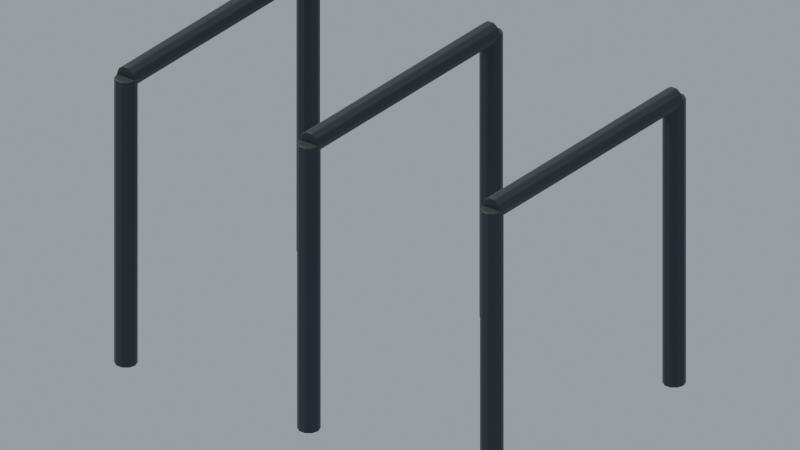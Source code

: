 # Source: BICYCLE.blend  (saved by Blender 5.2.45; exported with 4.5.12 LTS)
import bpy
from mathutils import Matrix  # noqa: F401  (used for matrix-valued properties, if any)

bpy.ops.wm.read_factory_settings(use_empty=True)
scene = bpy.context.scene
scene.name = 'ASSET_BICYCLE'

# ---- collections
col_asset_parts_bicycle = bpy.data.collections.new('ASSET_PARTS_BICYCLE'); scene.collection.children.link(col_asset_parts_bicycle)

# ---- materials (node trees are filled in below, after node groups)
mat_kh_metal = bpy.data.materials.new('KH_Metal')
mat_kh_metal.diffuse_color = (0.055, 0.067, 0.075, 1.0)

# ---- material node trees
mat_kh_metal.use_nodes = True; mat_kh_metal.node_tree.nodes.clear()
_N = mat_kh_metal.node_tree.nodes; _L = mat_kh_metal.node_tree.links
n0 = _N.new('ShaderNodeBsdfPrincipled'); n0.name = '프린시플드 BSDF'; n0.location = (-200, 100)
n0.inputs[1].default_value = 0.4
n0.inputs[2].default_value = 0.57
n0.inputs[10].default_value = 0.005
n1 = _N.new('ShaderNodeOutputMaterial'); n1.name = '머티리얼 출력'; n1.location = (200, 100)
n2 = _N.new('ShaderNodeNewGeometry'); n2.name = '지오메트리'; n2.location = (0, 0)
n3 = _N.new('ShaderNodeSeparateXYZ'); n3.name = '분리 XYZ'; n3.location = (0, 0)
n4 = _N.new('ShaderNodeMath'); n4.name = '수학'; n4.location = (0, 0)
n5 = _N.new('ShaderNodeCombineXYZ'); n5.name = '결합 XYZ'; n5.location = (0, 0)
n6 = _N.new('ShaderNodeTexNoise'); n6.name = '노이즈 텍스처'; n6.location = (0, 0)
n6.width = 160
n7 = _N.new('ShaderNodeValToRGB'); n7.name = '색상 램프'; n7.location = (0, 0)
while len(n7.color_ramp.elements) > 1: n7.color_ramp.elements.remove(n7.color_ramp.elements[-1])
n7.color_ramp.elements[0].position = 0.0; n7.color_ramp.elements[0].color = (0.04785, 0.05829, 0.06525, 1.0)
_e = n7.color_ramp.elements.new(1.0); _e.color = (0.055, 0.067, 0.075, 1.0)
n8 = _N.new('ShaderNodeBump'); n8.name = '범프'; n8.location = (0, 0)
n8.inputs[0].default_value = 0.1
n8.inputs[1].default_value = 0.008
_L.new(n0.outputs[0], n1.inputs[0])
_L.new(n2.outputs[0], n3.inputs[0])
_L.new(n3.outputs[0], n4.inputs[0])
_L.new(n3.outputs[1], n4.inputs[1])
_L.new(n4.outputs[0], n5.inputs[0])
_L.new(n3.outputs[2], n5.inputs[1])
_L.new(n2.outputs[0], n6.inputs[0])
_L.new(n6.outputs[0], n7.inputs[0])
_L.new(n7.outputs[0], n0.inputs[0])
_L.new(n6.outputs[0], n8.inputs[3])
_L.new(n8.outputs[0], n0.inputs[5])
n1.is_active_output = True

# ---- world
world_d03_day_world = bpy.data.worlds.new('D03_DAY_WORLD'); scene.world = world_d03_day_world
world_d03_day_world.use_nodes = True; world_d03_day_world.node_tree.nodes.clear()
_N = world_d03_day_world.node_tree.nodes; _L = world_d03_day_world.node_tree.links
n0 = _N.new('ShaderNodeBackground'); n0.name = '배경'; n0.location = (-200, 100)
n0.inputs[0].default_value = (0.69, 0.76, 0.85, 1.0)
n0.inputs[1].default_value = 0.5
n1 = _N.new('ShaderNodeOutputWorld'); n1.name = '월드 출력'; n1.location = (200, 100)
_L.new(n0.outputs[0], n1.inputs[0])
n1.is_active_output = True

# ---- cameras
cam_asset_camera_bicycle = bpy.data.cameras.new('ASSET_CAMERA_BICYCLE')
cam_asset_camera_bicycle.type = 'ORTHO'
cam_asset_camera_bicycle.clip_end = 500.0
cam_asset_camera_bicycle.ortho_scale = 1.735

# ---- lights
light_r02_lgt_sun_002 = bpy.data.lights.new('R02_LGT_SUN.002', 'SUN')
light_r02_lgt_sun_002.color = (1.0, 0.93, 0.83)
light_r02_lgt_sun_002.angle = 0.18
light_r02_lgt_sun_002.energy = 2.5

# ---- meshes
me_kh_h3_mesh_1fe6004b305df373 = bpy.data.meshes.new('KH_H3_Mesh_1fe6004b305df373')
me_kh_h3_mesh_1fe6004b305df373.from_pydata([(-0.026, 0.325, -0.4667), (-0.02103, 0.3097, -0.4667), (-0.008041, 0.3003, -0.4667), (0.008034, 0.3003, -0.4667), (0.02103, 0.3097, -0.4667), (0.02599, 0.325, -0.4667), (0.02103, 0.3403, -0.4667), (0.008034, 0.3497, -0.4667), (-0.008041, 0.3497, -0.4667), (-0.02103, 0.3403, -0.4667), (-0.026, 0.325, 0.2333), (-0.02103, 0.3097, 0.2333), (-0.008041, 0.3003, 0.2333), (0.008034, 0.3003, 0.2333), (0.02103, 0.3097, 0.2333), (0.02599, 0.325, 0.2333), (0.02103, 0.3403, 0.2333), (0.008034, 0.3497, 0.2333), (-0.008041, 0.3497, 0.2333), (-0.02103, 0.3403, 0.2333), (-0.026, 0.325, 0.2333), (-0.02103, 0.325, 0.2181), (-0.008041, 0.325, 0.2086), (0.008034, 0.325, 0.2086), (0.02103, 0.325, 0.2181), (0.02599, 0.325, 0.2333), (0.02103, 0.325, 0.2486), (0.008034, 0.325, 0.2581), (-0.008041, 0.325, 0.2581), (-0.02103, 0.325, 0.2486), (-0.026, -0.325, 0.2333), (-0.02103, -0.325, 0.2181), (-0.008041, -0.325, 0.2086), (0.008034, -0.325, 0.2086), (0.02103, -0.325, 0.2181), (0.02599, -0.325, 0.2333), (0.02103, -0.325, 0.2486), (0.008034, -0.325, 0.2581), (-0.008041, -0.325, 0.2581), (-0.02103, -0.325, 0.2486), (-0.026, -0.325, 0.2333), (-0.02103, -0.3097, 0.2333), (-0.008041, -0.3003, 0.2333), (0.008034, -0.3003, 0.2333), (0.02103, -0.3097, 0.2333), (0.02599, -0.325, 0.2333), (0.02103, -0.3403, 0.2333), (0.008034, -0.3497, 0.2333), (-0.008041, -0.3497, 0.2333), (-0.02103, -0.3403, 0.2333), (-0.026, -0.325, -0.4667), (-0.02103, -0.3097, -0.4667), (-0.008041, -0.3003, -0.4667), (0.008034, -0.3003, -0.4667), (0.02103, -0.3097, -0.4667), (0.02599, -0.325, -0.4667), (0.02103, -0.3403, -0.4667), (0.008034, -0.3497, -0.4667), (-0.008041, -0.3497, -0.4667), (-0.02103, -0.3403, -0.4667)], [], [(9, 8, 7, 6, 5, 4, 3, 2, 1, 0), (10, 11, 12, 13, 14, 15, 16, 17, 18, 19), (0, 1, 11, 10), (1, 2, 12, 11), (2, 3, 13, 12), (3, 4, 14, 13), (4, 5, 15, 14), (5, 6, 16, 15), (6, 7, 17, 16), (7, 8, 18, 17), (8, 9, 19, 18), (9, 0, 10, 19), (29, 28, 27, 26, 25, 24, 23, 22, 21, 20), (30, 31, 32, 33, 34, 35, 36, 37, 38, 39), (20, 21, 31, 30), (21, 22, 32, 31), (22, 23, 33, 32), (23, 24, 34, 33), (24, 25, 35, 34), (25, 26, 36, 35), (26, 27, 37, 36), (27, 28, 38, 37), (28, 29, 39, 38), (29, 20, 30, 39), (49, 48, 47, 46, 45, 44, 43, 42, 41, 40), (50, 51, 52, 53, 54, 55, 56, 57, 58, 59), (40, 41, 51, 50), (41, 42, 52, 51), (42, 43, 53, 52), (43, 44, 54, 53), (44, 45, 55, 54), (45, 46, 56, 55), (46, 47, 57, 56), (47, 48, 58, 57), (48, 49, 59, 58), (49, 40, 50, 59)])
me_kh_h3_mesh_1fe6004b305df373.materials.append(mat_kh_metal)
me_kh_h3_mesh_1fe6004b305df373.update()

# ---- objects
ob_asset_camera_bicycle = bpy.data.objects.new('ASSET_CAMERA_BICYCLE', cam_asset_camera_bicycle)
ob_asset_bicycle__d03_r02_lgt_sun = bpy.data.objects.new('ASSET_BICYCLE__D03_R02_LGT_SUN', light_r02_lgt_sun_002)
ob_asset_root_bicycle = bpy.data.objects.new('ASSET_ROOT_BICYCLE', None)
ob_asset_bicycle__d03_prop_source_bicycle_r02_source_kh_h3_bicycle = bpy.data.objects.new('ASSET_BICYCLE__D03_PROP_SOURCE_BICYCLE_R02_SOURCE_KH_H3_Bicycle', me_kh_h3_mesh_1fe6004b305df373)
ob_asset_bicycle__d03_prop_source_bicycle_r02_source_kh_h3_bicycl = bpy.data.objects.new('ASSET_BICYCLE__D03_PROP_SOURCE_BICYCLE_R02_SOURCE_KH_H3_Bicycl', me_kh_h3_mesh_1fe6004b305df373)
ob_asset_bicycle__d03_prop_source_bicycle_r02_source_kh_h3_bicyc = bpy.data.objects.new('ASSET_BICYCLE__D03_PROP_SOURCE_BICYCLE_R02_SOURCE_KH_H3_Bicyc', me_kh_h3_mesh_1fe6004b305df373)

# ---- transforms, parenting, visibility, modifiers, constraints
ob_asset_camera_bicycle.location = (1.209, -1.577, 1.414)
ob_asset_camera_bicycle.rotation_euler = (1.084, 8.509e-08, 0.6541)
ob_asset_bicycle__d03_r02_lgt_sun.location = (0.0, 0.0, 0.0)
ob_asset_bicycle__d03_r02_lgt_sun.rotation_euler = (0.45, -0.4, -0.6)
ob_asset_root_bicycle.location = (0.0, 0.0, 0.0)
ob_asset_bicycle__d03_prop_source_bicycle_r02_source_kh_h3_bicycle.parent = ob_asset_root_bicycle
ob_asset_bicycle__d03_prop_source_bicycle_r02_source_kh_h3_bicycle.location = (0.5, 0.0, 0.4667)
_m = ob_asset_bicycle__d03_prop_source_bicycle_r02_source_kh_h3_bicycle.modifiers.new('Small_Edge_Bevel', 'BEVEL')
_m.width = 0.002
_m.width_pct = 0.002
_m.segments = 2
ob_asset_bicycle__d03_prop_source_bicycle_r02_source_kh_h3_bicycl.parent = ob_asset_root_bicycle
ob_asset_bicycle__d03_prop_source_bicycle_r02_source_kh_h3_bicycl.location = (0.0, 0.0, 0.4667)
_m = ob_asset_bicycle__d03_prop_source_bicycle_r02_source_kh_h3_bicycl.modifiers.new('Small_Edge_Bevel', 'BEVEL')
_m.width = 0.002
_m.width_pct = 0.002
_m.segments = 2
ob_asset_bicycle__d03_prop_source_bicycle_r02_source_kh_h3_bicyc.parent = ob_asset_root_bicycle
ob_asset_bicycle__d03_prop_source_bicycle_r02_source_kh_h3_bicyc.location = (-0.5, 0.0, 0.4667)
_m = ob_asset_bicycle__d03_prop_source_bicycle_r02_source_kh_h3_bicyc.modifiers.new('Small_Edge_Bevel', 'BEVEL')
_m.width = 0.002
_m.width_pct = 0.002
_m.segments = 2

# ---- collection membership
scene.collection.objects.link(ob_asset_camera_bicycle)
scene.collection.objects.link(ob_asset_bicycle__d03_r02_lgt_sun)
col_asset_parts_bicycle.objects.link(ob_asset_root_bicycle)
col_asset_parts_bicycle.objects.link(ob_asset_bicycle__d03_prop_source_bicycle_r02_source_kh_h3_bicycle)
col_asset_parts_bicycle.objects.link(ob_asset_bicycle__d03_prop_source_bicycle_r02_source_kh_h3_bicycl)
col_asset_parts_bicycle.objects.link(ob_asset_bicycle__d03_prop_source_bicycle_r02_source_kh_h3_bicyc)

# ---- scene / render settings (as saved in the file)
scene.camera = ob_asset_camera_bicycle
scene.frame_start = 1; scene.frame_end = 250; scene.frame_set(1)
scene.render.engine = 'BLENDER_EEVEE_NEXT'
scene.render.image_settings.exr_codec = 'NONE'
scene.render.use_bake_clear = False
scene.render.bake_margin = 0
scene.render.bake_bias = 0.0
scene.render.bake_samples = 0
scene.render.simplify_subdivision_render = 0
scene.render.simplify_child_particles_render = 0.0
scene.render.compositor_device = 'GPU'
scene.eevee.use_volume_custom_range = False
scene.eevee.gtao_distance = 0.0
scene.eevee.use_fast_gi = False
scene.eevee.fast_gi_thickness_near = 0.1
scene.eevee.fast_gi_thickness_far = 0.0
scene.eevee.ray_tracing_options.screen_trace_thickness = 0.1
bpy.context.view_layer.update()
